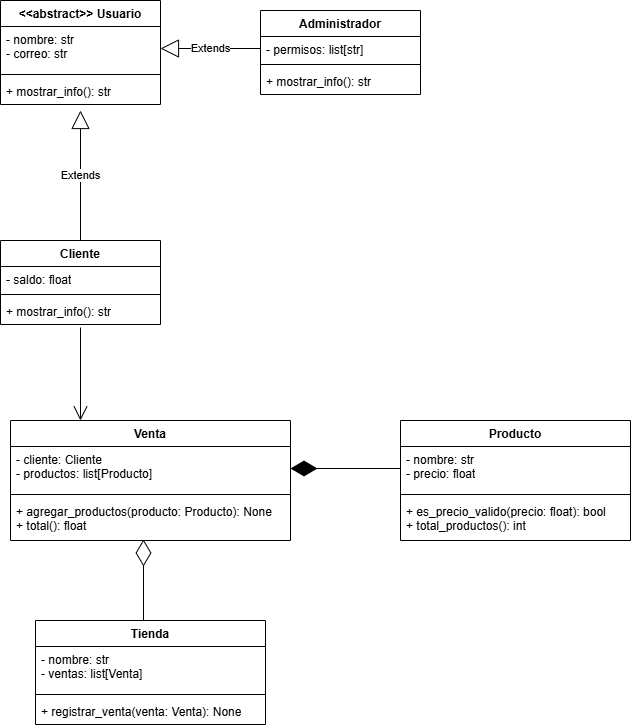

The diagram above was exported from draw.io. Its source (the exported page's mxGraphModel, read from the mxfile embedded in the PNG):
<mxGraphModel dx="1425" dy="790" grid="1" gridSize="10" guides="1" tooltips="1" connect="1" arrows="1" fold="1" page="1" pageScale="1" pageWidth="827" pageHeight="1169" math="0" shadow="0">
  <root>
    <mxCell id="0" />
    <mxCell id="1" parent="0" />
    <mxCell id="A2xy69nPigsaRW2sD-Ia-1" parent="1" style="swimlane;fontStyle=1;align=center;verticalAlign=top;childLayout=stackLayout;horizontal=1;startSize=26;horizontalStack=0;resizeParent=1;resizeParentMax=0;resizeLast=0;collapsible=1;marginBottom=0;whiteSpace=wrap;html=1;" value="&amp;lt;&amp;lt;abstract&amp;gt;&amp;gt; Usuario" vertex="1">
      <mxGeometry height="104" width="160" x="200" y="80" as="geometry" />
    </mxCell>
    <mxCell id="A2xy69nPigsaRW2sD-Ia-2" parent="A2xy69nPigsaRW2sD-Ia-1" style="text;strokeColor=none;fillColor=none;align=left;verticalAlign=top;spacingLeft=4;spacingRight=4;overflow=hidden;rotatable=0;points=[[0,0.5],[1,0.5]];portConstraint=eastwest;whiteSpace=wrap;html=1;" value="- nombre: str&lt;div&gt;- correo: str&lt;/div&gt;" vertex="1">
      <mxGeometry height="44" width="160" y="26" as="geometry" />
    </mxCell>
    <mxCell id="A2xy69nPigsaRW2sD-Ia-3" parent="A2xy69nPigsaRW2sD-Ia-1" style="line;strokeWidth=1;fillColor=none;align=left;verticalAlign=middle;spacingTop=-1;spacingLeft=3;spacingRight=3;rotatable=0;labelPosition=right;points=[];portConstraint=eastwest;strokeColor=inherit;" value="" vertex="1">
      <mxGeometry height="8" width="160" y="70" as="geometry" />
    </mxCell>
    <mxCell id="A2xy69nPigsaRW2sD-Ia-4" parent="A2xy69nPigsaRW2sD-Ia-1" style="text;strokeColor=none;fillColor=none;align=left;verticalAlign=top;spacingLeft=4;spacingRight=4;overflow=hidden;rotatable=0;points=[[0,0.5],[1,0.5]];portConstraint=eastwest;whiteSpace=wrap;html=1;" value="+ mostrar_info(): str" vertex="1">
      <mxGeometry height="26" width="160" y="78" as="geometry" />
    </mxCell>
    <mxCell id="A2xy69nPigsaRW2sD-Ia-5" parent="1" style="swimlane;fontStyle=1;align=center;verticalAlign=top;childLayout=stackLayout;horizontal=1;startSize=26;horizontalStack=0;resizeParent=1;resizeParentMax=0;resizeLast=0;collapsible=1;marginBottom=0;whiteSpace=wrap;html=1;" value="Cliente" vertex="1">
      <mxGeometry height="84" width="160" x="200" y="320" as="geometry" />
    </mxCell>
    <mxCell id="A2xy69nPigsaRW2sD-Ia-6" parent="A2xy69nPigsaRW2sD-Ia-5" style="text;strokeColor=none;fillColor=none;align=left;verticalAlign=top;spacingLeft=4;spacingRight=4;overflow=hidden;rotatable=0;points=[[0,0.5],[1,0.5]];portConstraint=eastwest;whiteSpace=wrap;html=1;" value="- saldo: float" vertex="1">
      <mxGeometry height="24" width="160" y="26" as="geometry" />
    </mxCell>
    <mxCell id="A2xy69nPigsaRW2sD-Ia-7" parent="A2xy69nPigsaRW2sD-Ia-5" style="line;strokeWidth=1;fillColor=none;align=left;verticalAlign=middle;spacingTop=-1;spacingLeft=3;spacingRight=3;rotatable=0;labelPosition=right;points=[];portConstraint=eastwest;strokeColor=inherit;" value="" vertex="1">
      <mxGeometry height="8" width="160" y="50" as="geometry" />
    </mxCell>
    <mxCell id="A2xy69nPigsaRW2sD-Ia-8" parent="A2xy69nPigsaRW2sD-Ia-5" style="text;strokeColor=none;fillColor=none;align=left;verticalAlign=top;spacingLeft=4;spacingRight=4;overflow=hidden;rotatable=0;points=[[0,0.5],[1,0.5]];portConstraint=eastwest;whiteSpace=wrap;html=1;" value="+ mostrar_info(): str" vertex="1">
      <mxGeometry height="26" width="160" y="58" as="geometry" />
    </mxCell>
    <mxCell id="A2xy69nPigsaRW2sD-Ia-9" parent="1" style="swimlane;fontStyle=1;align=center;verticalAlign=top;childLayout=stackLayout;horizontal=1;startSize=26;horizontalStack=0;resizeParent=1;resizeParentMax=0;resizeLast=0;collapsible=1;marginBottom=0;whiteSpace=wrap;html=1;" value="Administrador" vertex="1">
      <mxGeometry height="84" width="160" x="460" y="90" as="geometry" />
    </mxCell>
    <mxCell id="A2xy69nPigsaRW2sD-Ia-10" parent="A2xy69nPigsaRW2sD-Ia-9" style="text;strokeColor=none;fillColor=none;align=left;verticalAlign=top;spacingLeft=4;spacingRight=4;overflow=hidden;rotatable=0;points=[[0,0.5],[1,0.5]];portConstraint=eastwest;whiteSpace=wrap;html=1;" value="- permisos: list[str]" vertex="1">
      <mxGeometry height="24" width="160" y="26" as="geometry" />
    </mxCell>
    <mxCell id="A2xy69nPigsaRW2sD-Ia-11" parent="A2xy69nPigsaRW2sD-Ia-9" style="line;strokeWidth=1;fillColor=none;align=left;verticalAlign=middle;spacingTop=-1;spacingLeft=3;spacingRight=3;rotatable=0;labelPosition=right;points=[];portConstraint=eastwest;strokeColor=inherit;" value="" vertex="1">
      <mxGeometry height="8" width="160" y="50" as="geometry" />
    </mxCell>
    <mxCell id="A2xy69nPigsaRW2sD-Ia-12" parent="A2xy69nPigsaRW2sD-Ia-9" style="text;strokeColor=none;fillColor=none;align=left;verticalAlign=top;spacingLeft=4;spacingRight=4;overflow=hidden;rotatable=0;points=[[0,0.5],[1,0.5]];portConstraint=eastwest;whiteSpace=wrap;html=1;" value="+ mostrar_info(): str" vertex="1">
      <mxGeometry height="26" width="160" y="58" as="geometry" />
    </mxCell>
    <mxCell id="A2xy69nPigsaRW2sD-Ia-13" edge="1" parent="1" source="A2xy69nPigsaRW2sD-Ia-5" style="endArrow=block;endSize=16;endFill=0;html=1;rounded=0;exitX=0.5;exitY=0;exitDx=0;exitDy=0;" value="Extends">
      <mxGeometry relative="1" width="160" as="geometry">
        <mxPoint x="320" y="410" as="sourcePoint" />
        <mxPoint x="280" y="190" as="targetPoint" />
      </mxGeometry>
    </mxCell>
    <mxCell id="A2xy69nPigsaRW2sD-Ia-14" edge="1" parent="1" source="A2xy69nPigsaRW2sD-Ia-10" style="endArrow=block;endSize=16;endFill=0;html=1;rounded=0;exitX=0;exitY=0.5;exitDx=0;exitDy=0;entryX=1;entryY=0.5;entryDx=0;entryDy=0;" target="A2xy69nPigsaRW2sD-Ia-2" value="Extends">
      <mxGeometry relative="1" width="160" as="geometry">
        <mxPoint x="320" y="410" as="sourcePoint" />
        <mxPoint x="480" y="410" as="targetPoint" />
      </mxGeometry>
    </mxCell>
    <mxCell id="A2xy69nPigsaRW2sD-Ia-15" parent="1" style="swimlane;fontStyle=1;align=center;verticalAlign=top;childLayout=stackLayout;horizontal=1;startSize=26;horizontalStack=0;resizeParent=1;resizeParentMax=0;resizeLast=0;collapsible=1;marginBottom=0;whiteSpace=wrap;html=1;" value="Venta" vertex="1">
      <mxGeometry height="120" width="280" x="210" y="500" as="geometry" />
    </mxCell>
    <mxCell id="A2xy69nPigsaRW2sD-Ia-16" parent="A2xy69nPigsaRW2sD-Ia-15" style="text;strokeColor=none;fillColor=none;align=left;verticalAlign=top;spacingLeft=4;spacingRight=4;overflow=hidden;rotatable=0;points=[[0,0.5],[1,0.5]];portConstraint=eastwest;whiteSpace=wrap;html=1;" value="- cliente: Cliente&lt;div&gt;- productos: list[Producto]&lt;/div&gt;" vertex="1">
      <mxGeometry height="44" width="280" y="26" as="geometry" />
    </mxCell>
    <mxCell id="A2xy69nPigsaRW2sD-Ia-17" parent="A2xy69nPigsaRW2sD-Ia-15" style="line;strokeWidth=1;fillColor=none;align=left;verticalAlign=middle;spacingTop=-1;spacingLeft=3;spacingRight=3;rotatable=0;labelPosition=right;points=[];portConstraint=eastwest;strokeColor=inherit;" value="" vertex="1">
      <mxGeometry height="8" width="280" y="70" as="geometry" />
    </mxCell>
    <mxCell id="A2xy69nPigsaRW2sD-Ia-18" parent="A2xy69nPigsaRW2sD-Ia-15" style="text;strokeColor=none;fillColor=none;align=left;verticalAlign=top;spacingLeft=4;spacingRight=4;overflow=hidden;rotatable=0;points=[[0,0.5],[1,0.5]];portConstraint=eastwest;whiteSpace=wrap;html=1;" value="+ agregar_productos(producto: Producto): None&lt;div&gt;+ total(): float&lt;/div&gt;" vertex="1">
      <mxGeometry height="42" width="280" y="78" as="geometry" />
    </mxCell>
    <mxCell id="A2xy69nPigsaRW2sD-Ia-19" edge="1" parent="1" style="endArrow=open;endFill=1;endSize=12;html=1;rounded=0;entryX=0.25;entryY=0;entryDx=0;entryDy=0;" target="A2xy69nPigsaRW2sD-Ia-15" value="">
      <mxGeometry relative="1" width="160" as="geometry">
        <mxPoint x="280" y="407" as="sourcePoint" />
        <mxPoint x="480" y="410" as="targetPoint" />
      </mxGeometry>
    </mxCell>
    <mxCell id="A2xy69nPigsaRW2sD-Ia-20" parent="1" style="swimlane;fontStyle=1;align=center;verticalAlign=top;childLayout=stackLayout;horizontal=1;startSize=26;horizontalStack=0;resizeParent=1;resizeParentMax=0;resizeLast=0;collapsible=1;marginBottom=0;whiteSpace=wrap;html=1;" value="Tienda" vertex="1">
      <mxGeometry height="104" width="230" x="235" y="700" as="geometry" />
    </mxCell>
    <mxCell id="A2xy69nPigsaRW2sD-Ia-21" parent="A2xy69nPigsaRW2sD-Ia-20" style="text;strokeColor=none;fillColor=none;align=left;verticalAlign=top;spacingLeft=4;spacingRight=4;overflow=hidden;rotatable=0;points=[[0,0.5],[1,0.5]];portConstraint=eastwest;whiteSpace=wrap;html=1;" value="- nombre: str&lt;div&gt;- ventas: list[Venta]&lt;/div&gt;" vertex="1">
      <mxGeometry height="44" width="230" y="26" as="geometry" />
    </mxCell>
    <mxCell id="A2xy69nPigsaRW2sD-Ia-22" parent="A2xy69nPigsaRW2sD-Ia-20" style="line;strokeWidth=1;fillColor=none;align=left;verticalAlign=middle;spacingTop=-1;spacingLeft=3;spacingRight=3;rotatable=0;labelPosition=right;points=[];portConstraint=eastwest;strokeColor=inherit;" value="" vertex="1">
      <mxGeometry height="8" width="230" y="70" as="geometry" />
    </mxCell>
    <mxCell id="A2xy69nPigsaRW2sD-Ia-23" parent="A2xy69nPigsaRW2sD-Ia-20" style="text;strokeColor=none;fillColor=none;align=left;verticalAlign=top;spacingLeft=4;spacingRight=4;overflow=hidden;rotatable=0;points=[[0,0.5],[1,0.5]];portConstraint=eastwest;whiteSpace=wrap;html=1;" value="+ registrar_venta(venta: Venta): None" vertex="1">
      <mxGeometry height="26" width="230" y="78" as="geometry" />
    </mxCell>
    <mxCell id="A2xy69nPigsaRW2sD-Ia-27" edge="1" parent="1" style="endArrow=diamondThin;endFill=0;endSize=24;html=1;rounded=0;entryX=0.475;entryY=0.976;entryDx=0;entryDy=0;entryPerimeter=0;" target="A2xy69nPigsaRW2sD-Ia-18" value="">
      <mxGeometry relative="1" width="160" as="geometry">
        <Array as="points" />
        <mxPoint x="343" y="700" as="sourcePoint" />
        <mxPoint x="340" y="622" as="targetPoint" />
      </mxGeometry>
    </mxCell>
    <mxCell id="A2xy69nPigsaRW2sD-Ia-28" parent="1" style="swimlane;fontStyle=1;align=center;verticalAlign=top;childLayout=stackLayout;horizontal=1;startSize=26;horizontalStack=0;resizeParent=1;resizeParentMax=0;resizeLast=0;collapsible=1;marginBottom=0;whiteSpace=wrap;html=1;" value="Producto" vertex="1">
      <mxGeometry height="120" width="230" x="600" y="500" as="geometry" />
    </mxCell>
    <mxCell id="A2xy69nPigsaRW2sD-Ia-29" parent="A2xy69nPigsaRW2sD-Ia-28" style="text;strokeColor=none;fillColor=none;align=left;verticalAlign=top;spacingLeft=4;spacingRight=4;overflow=hidden;rotatable=0;points=[[0,0.5],[1,0.5]];portConstraint=eastwest;whiteSpace=wrap;html=1;" value="- nombre: str&lt;div&gt;- precio: float&lt;/div&gt;" vertex="1">
      <mxGeometry height="44" width="230" y="26" as="geometry" />
    </mxCell>
    <mxCell id="A2xy69nPigsaRW2sD-Ia-30" parent="A2xy69nPigsaRW2sD-Ia-28" style="line;strokeWidth=1;fillColor=none;align=left;verticalAlign=middle;spacingTop=-1;spacingLeft=3;spacingRight=3;rotatable=0;labelPosition=right;points=[];portConstraint=eastwest;strokeColor=inherit;" value="" vertex="1">
      <mxGeometry height="8" width="230" y="70" as="geometry" />
    </mxCell>
    <mxCell id="A2xy69nPigsaRW2sD-Ia-31" parent="A2xy69nPigsaRW2sD-Ia-28" style="text;strokeColor=none;fillColor=none;align=left;verticalAlign=top;spacingLeft=4;spacingRight=4;overflow=hidden;rotatable=0;points=[[0,0.5],[1,0.5]];portConstraint=eastwest;whiteSpace=wrap;html=1;" value="+ es_precio_valido(precio: float): bool&lt;div&gt;+ total_productos(): int&lt;/div&gt;" vertex="1">
      <mxGeometry height="42" width="230" y="78" as="geometry" />
    </mxCell>
    <mxCell id="A2xy69nPigsaRW2sD-Ia-32" edge="1" parent="1" source="A2xy69nPigsaRW2sD-Ia-29" style="endArrow=diamondThin;endFill=1;endSize=24;html=1;rounded=0;exitX=0;exitY=0.5;exitDx=0;exitDy=0;entryX=1;entryY=0.5;entryDx=0;entryDy=0;" target="A2xy69nPigsaRW2sD-Ia-16" value="">
      <mxGeometry relative="1" width="160" as="geometry">
        <mxPoint x="490" y="410" as="sourcePoint" />
        <mxPoint x="650" y="410" as="targetPoint" />
      </mxGeometry>
    </mxCell>
  </root>
</mxGraphModel>